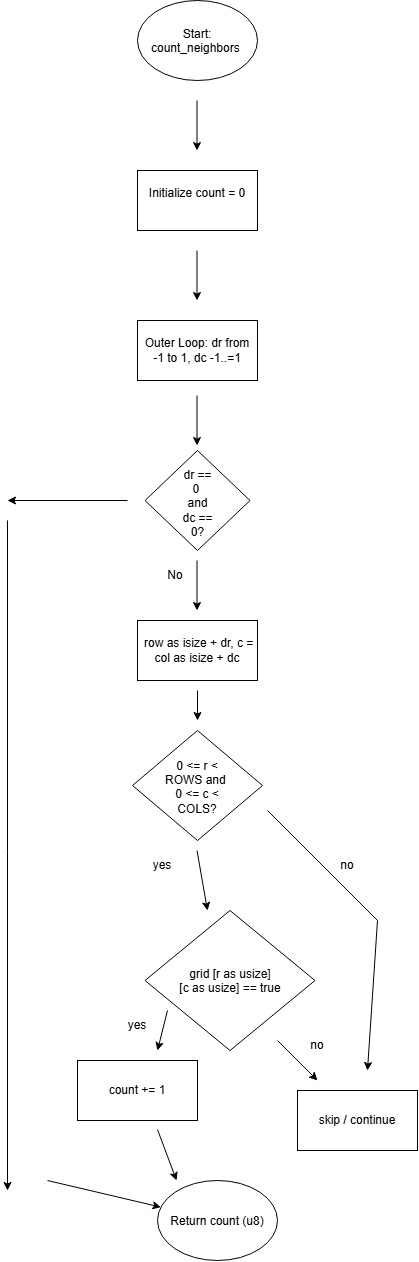

The diagram above was exported from draw.io. Its source (the exported page's mxGraphModel, read from the mxfile embedded in the PNG):
<mxGraphModel dx="1178" dy="648" grid="1" gridSize="10" guides="1" tooltips="1" connect="1" arrows="1" fold="1" page="1" pageScale="1" pageWidth="850" pageHeight="1100" math="0" shadow="0">
  <root>
    <mxCell id="0" />
    <mxCell id="1" parent="0" />
    <mxCell id="4JKlnKvfhJI7E_CXif4u-1" parent="1" style="ellipse;whiteSpace=wrap;html=1;shapeInside=1;" value="Start: count_neighbors&amp;nbsp;" vertex="1">
      <mxGeometry height="80" width="120" x="370" y="130" as="geometry" />
    </mxCell>
    <mxCell id="4JKlnKvfhJI7E_CXif4u-2" edge="1" parent="1" style="endArrow=classic;html=1;rounded=0;defaultLabelBackgroundColor=page;" value="">
      <mxGeometry height="50" relative="1" width="50" as="geometry">
        <mxPoint x="429.5" y="230" as="sourcePoint" />
        <mxPoint x="429.5" y="280" as="targetPoint" />
      </mxGeometry>
    </mxCell>
    <mxCell id="4JKlnKvfhJI7E_CXif4u-3" parent="1" style="rounded=0;whiteSpace=wrap;html=1;" value="Initialize count = 0&lt;div&gt;&lt;br&gt;&lt;/div&gt;" vertex="1">
      <mxGeometry height="60" width="120" x="370" y="300" as="geometry" />
    </mxCell>
    <mxCell id="4JKlnKvfhJI7E_CXif4u-4" edge="1" parent="1" style="endArrow=classic;html=1;rounded=0;defaultLabelBackgroundColor=page;" value="">
      <mxGeometry height="50" relative="1" width="50" as="geometry">
        <mxPoint x="429.5" y="380" as="sourcePoint" />
        <mxPoint x="429.5" y="430" as="targetPoint" />
      </mxGeometry>
    </mxCell>
    <mxCell id="4JKlnKvfhJI7E_CXif4u-5" parent="1" style="rounded=0;whiteSpace=wrap;html=1;" value="Outer Loop: dr from -1 to 1, dc -1..=1" vertex="1">
      <mxGeometry height="60" width="120" x="370" y="450" as="geometry" />
    </mxCell>
    <mxCell id="4JKlnKvfhJI7E_CXif4u-6" edge="1" parent="1" style="endArrow=classic;html=1;rounded=0;defaultLabelBackgroundColor=page;" value="">
      <mxGeometry height="50" relative="1" width="50" as="geometry">
        <mxPoint x="429.5" y="525" as="sourcePoint" />
        <mxPoint x="429.5" y="575" as="targetPoint" />
      </mxGeometry>
    </mxCell>
    <mxCell id="4JKlnKvfhJI7E_CXif4u-8" edge="1" parent="1" style="endArrow=classic;html=1;rounded=0;defaultLabelBackgroundColor=page;" value="">
      <mxGeometry height="50" relative="1" width="50" as="geometry">
        <mxPoint x="429.5" y="690" as="sourcePoint" />
        <mxPoint x="429.5" y="740" as="targetPoint" />
      </mxGeometry>
    </mxCell>
    <mxCell id="4JKlnKvfhJI7E_CXif4u-9" parent="1" style="rhombus;whiteSpace=wrap;html=1;shapeInside=1;" value="dr == 0&amp;nbsp;&lt;div&gt;and&lt;/div&gt;&lt;div&gt;dc == 0?&lt;/div&gt;" vertex="1">
      <mxGeometry height="100" width="105" x="377.5" y="580" as="geometry" />
    </mxCell>
    <mxCell id="4JKlnKvfhJI7E_CXif4u-10" parent="1" style="text;html=1;whiteSpace=wrap;strokeColor=none;fillColor=none;align=center;verticalAlign=middle;rounded=0;" value="No" vertex="1">
      <mxGeometry height="30" width="60" x="377.5" y="690" as="geometry" />
    </mxCell>
    <mxCell id="4JKlnKvfhJI7E_CXif4u-11" parent="1" style="rounded=0;whiteSpace=wrap;html=1;" value="&amp;nbsp;row as isize + dr, c = col as isize + dc" vertex="1">
      <mxGeometry height="60" width="120" x="370" y="750" as="geometry" />
    </mxCell>
    <mxCell id="4JKlnKvfhJI7E_CXif4u-12" edge="1" parent="1" style="endArrow=classic;html=1;rounded=0;defaultLabelBackgroundColor=page;" value="">
      <mxGeometry height="50" relative="1" width="50" as="geometry">
        <mxPoint x="430" y="820" as="sourcePoint" />
        <mxPoint x="430" y="850" as="targetPoint" />
      </mxGeometry>
    </mxCell>
    <mxCell id="4JKlnKvfhJI7E_CXif4u-14" edge="1" parent="1" style="endArrow=classic;html=1;rounded=0;defaultLabelBackgroundColor=page;" value="">
      <mxGeometry height="50" relative="1" width="50" as="geometry">
        <mxPoint x="429.5" y="980" as="sourcePoint" />
        <mxPoint x="440" y="1040" as="targetPoint" />
      </mxGeometry>
    </mxCell>
    <mxCell id="4JKlnKvfhJI7E_CXif4u-16" parent="1" style="text;html=1;whiteSpace=wrap;strokeColor=none;fillColor=none;align=center;verticalAlign=middle;rounded=0;" value="yes" vertex="1">
      <mxGeometry height="30" width="60" x="365" y="980" as="geometry" />
    </mxCell>
    <mxCell id="4JKlnKvfhJI7E_CXif4u-20" edge="1" parent="1" style="endArrow=classic;html=1;rounded=0;defaultLabelBackgroundColor=page;" value="">
      <mxGeometry height="50" relative="1" width="50" as="geometry">
        <mxPoint x="510" y="1170" as="sourcePoint" />
        <mxPoint x="550" y="1210" as="targetPoint" />
      </mxGeometry>
    </mxCell>
    <mxCell id="4JKlnKvfhJI7E_CXif4u-25" parent="1" style="text;html=1;whiteSpace=wrap;strokeColor=none;fillColor=none;align=center;verticalAlign=middle;rounded=0;" value="no" vertex="1">
      <mxGeometry height="30" width="60" x="520" y="1160" as="geometry" />
    </mxCell>
    <mxCell id="4JKlnKvfhJI7E_CXif4u-30" parent="1" style="rhombus;whiteSpace=wrap;html=1;shapeInside=1;" value="0 &amp;lt;= r &amp;lt; ROWS and&amp;nbsp;&lt;div&gt;0 &amp;lt;= c &amp;lt; COLS?&lt;/div&gt;" vertex="1">
      <mxGeometry height="110" width="130" x="365" y="860" as="geometry" />
    </mxCell>
    <mxCell id="4JKlnKvfhJI7E_CXif4u-37" edge="1" parent="1" style="endArrow=classic;html=1;rounded=0;defaultLabelBackgroundColor=page;" target="4JKlnKvfhJI7E_CXif4u-33" value="">
      <mxGeometry height="50" relative="1" width="50" as="geometry">
        <mxPoint x="460" y="1120" as="sourcePoint" />
        <mxPoint x="510" y="1070" as="targetPoint" />
      </mxGeometry>
    </mxCell>
    <mxCell id="4JKlnKvfhJI7E_CXif4u-33" parent="1" style="rhombus;whiteSpace=wrap;html=1;shapeInside=1;" value="grid [r as usize]&lt;div&gt;[c as usize] == true&lt;/div&gt;" vertex="1">
      <mxGeometry height="140" width="170" x="377.5" y="1040" as="geometry" />
    </mxCell>
    <mxCell id="4JKlnKvfhJI7E_CXif4u-39" edge="1" parent="1" style="endArrow=classic;html=1;rounded=0;defaultLabelBackgroundColor=page;" value="">
      <mxGeometry height="50" relative="1" width="50" as="geometry">
        <mxPoint x="400" y="1140" as="sourcePoint" />
        <mxPoint x="390" y="1180" as="targetPoint" />
      </mxGeometry>
    </mxCell>
    <mxCell id="4JKlnKvfhJI7E_CXif4u-40" parent="1" style="text;html=1;whiteSpace=wrap;strokeColor=none;fillColor=none;align=center;verticalAlign=middle;rounded=0;" value="yes" vertex="1">
      <mxGeometry height="30" width="60" x="340" y="1140" as="geometry" />
    </mxCell>
    <mxCell id="4JKlnKvfhJI7E_CXif4u-41" parent="1" style="ellipse;whiteSpace=wrap;html=1;shapeInside=1;" value="Return count (u8)" vertex="1">
      <mxGeometry height="80" width="120" x="390" y="1310" as="geometry" />
    </mxCell>
    <mxCell id="4JKlnKvfhJI7E_CXif4u-43" edge="1" parent="1" style="endArrow=classic;html=1;rounded=0;defaultLabelBackgroundColor=page;" value="">
      <mxGeometry height="50" relative="1" width="50" as="geometry">
        <mxPoint x="360" y="630" as="sourcePoint" />
        <mxPoint x="240" y="630" as="targetPoint" />
      </mxGeometry>
    </mxCell>
    <mxCell id="4JKlnKvfhJI7E_CXif4u-44" edge="1" parent="1" style="endArrow=classic;html=1;rounded=0;defaultLabelBackgroundColor=page;" value="">
      <mxGeometry height="50" relative="1" width="50" as="geometry">
        <mxPoint x="240" y="650" as="sourcePoint" />
        <mxPoint x="240" y="1320" as="targetPoint" />
      </mxGeometry>
    </mxCell>
    <mxCell id="4JKlnKvfhJI7E_CXif4u-45" edge="1" parent="1" style="endArrow=classic;html=1;rounded=0;defaultLabelBackgroundColor=page;" target="4JKlnKvfhJI7E_CXif4u-41" value="">
      <mxGeometry height="50" relative="1" width="50" as="geometry">
        <mxPoint x="280" y="1310" as="sourcePoint" />
        <mxPoint x="280" y="1360" as="targetPoint" />
      </mxGeometry>
    </mxCell>
    <mxCell id="4JKlnKvfhJI7E_CXif4u-46" edge="1" parent="1" style="endArrow=classic;html=1;rounded=0;defaultLabelBackgroundColor=page;" value="">
      <mxGeometry height="50" relative="1" width="50" as="geometry">
        <mxPoint x="389.99909099999996" y="1259.090909" as="sourcePoint" />
        <mxPoint x="409.09" y="1310" as="targetPoint" />
      </mxGeometry>
    </mxCell>
    <mxCell id="4JKlnKvfhJI7E_CXif4u-47" parent="1" style="rounded=0;whiteSpace=wrap;html=1;" value="skip / continue" vertex="1">
      <mxGeometry height="60" width="120" x="530" y="1220" as="geometry" />
    </mxCell>
    <mxCell id="4JKlnKvfhJI7E_CXif4u-49" parent="1" style="rounded=0;whiteSpace=wrap;html=1;" value="count += 1" vertex="1">
      <mxGeometry height="60" width="120" x="310" y="1190" as="geometry" />
    </mxCell>
    <mxCell id="4JKlnKvfhJI7E_CXif4u-50" edge="1" parent="1" style="endArrow=classic;html=1;rounded=0;defaultLabelBackgroundColor=page;" value="">
      <mxGeometry height="50" relative="1" width="50" as="geometry">
        <Array as="points">
          <mxPoint x="610" y="1050" />
        </Array>
        <mxPoint x="500" y="940" as="sourcePoint" />
        <mxPoint x="600" y="1200" as="targetPoint" />
      </mxGeometry>
    </mxCell>
    <mxCell id="4JKlnKvfhJI7E_CXif4u-51" parent="1" style="text;html=1;whiteSpace=wrap;strokeColor=none;fillColor=none;align=center;verticalAlign=middle;rounded=0;" value="no" vertex="1">
      <mxGeometry height="30" width="60" x="550" y="980" as="geometry" />
    </mxCell>
  </root>
</mxGraphModel>